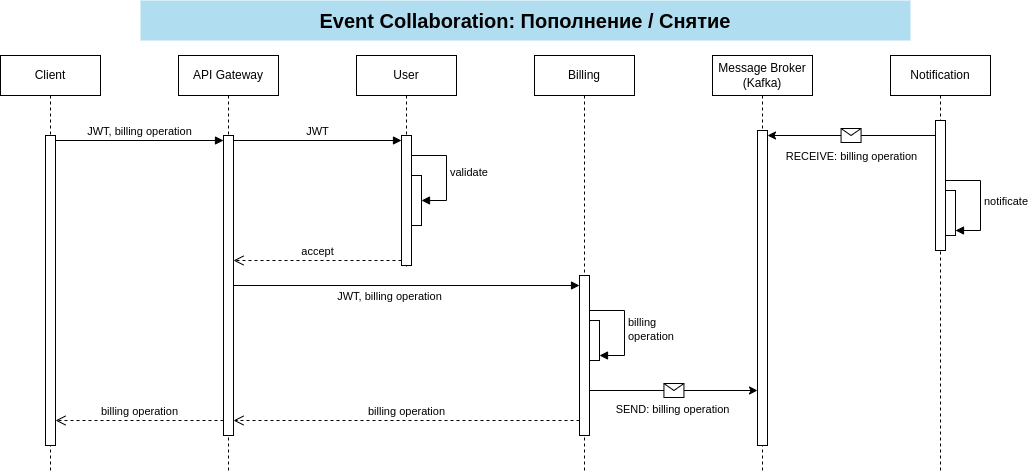

The diagram above was exported from draw.io. Its source (the exported page's mxGraphModel, read from the mxfile embedded in the PNG):
<mxGraphModel dx="1176" dy="737" grid="1" gridSize="10" guides="1" tooltips="1" connect="1" arrows="1" fold="1" page="1" pageScale="1" pageWidth="1169" pageHeight="827" math="0" shadow="0">
  <root>
    <mxCell id="w7VlquuFc8RL7witDOtz-0" />
    <mxCell id="w7VlquuFc8RL7witDOtz-1" parent="w7VlquuFc8RL7witDOtz-0" />
    <mxCell id="w7VlquuFc8RL7witDOtz-2" value="Client" style="shape=umlLifeline;perimeter=lifelinePerimeter;whiteSpace=wrap;html=1;container=1;dropTarget=0;collapsible=0;recursiveResize=0;outlineConnect=0;portConstraint=eastwest;newEdgeStyle={&quot;edgeStyle&quot;:&quot;elbowEdgeStyle&quot;,&quot;elbow&quot;:&quot;vertical&quot;,&quot;curved&quot;:0,&quot;rounded&quot;:0};" parent="w7VlquuFc8RL7witDOtz-1" vertex="1">
      <mxGeometry x="240" y="185" width="100" height="415" as="geometry" />
    </mxCell>
    <mxCell id="w7VlquuFc8RL7witDOtz-3" value="" style="html=1;points=[[0,0,0,0,5],[0,1,0,0,-5],[1,0,0,0,5],[1,1,0,0,-5]];perimeter=orthogonalPerimeter;outlineConnect=0;targetShapes=umlLifeline;portConstraint=eastwest;newEdgeStyle={&quot;curved&quot;:0,&quot;rounded&quot;:0};" parent="w7VlquuFc8RL7witDOtz-2" vertex="1">
      <mxGeometry x="45" y="80" width="10" height="310" as="geometry" />
    </mxCell>
    <mxCell id="w7VlquuFc8RL7witDOtz-4" value="API Gateway" style="shape=umlLifeline;perimeter=lifelinePerimeter;whiteSpace=wrap;html=1;container=1;dropTarget=0;collapsible=0;recursiveResize=0;outlineConnect=0;portConstraint=eastwest;newEdgeStyle={&quot;edgeStyle&quot;:&quot;elbowEdgeStyle&quot;,&quot;elbow&quot;:&quot;vertical&quot;,&quot;curved&quot;:0,&quot;rounded&quot;:0};" parent="w7VlquuFc8RL7witDOtz-1" vertex="1">
      <mxGeometry x="418" y="185" width="100" height="415" as="geometry" />
    </mxCell>
    <mxCell id="w7VlquuFc8RL7witDOtz-5" value="" style="html=1;points=[[0,0,0,0,5],[0,1,0,0,-5],[1,0,0,0,5],[1,1,0,0,-5]];perimeter=orthogonalPerimeter;outlineConnect=0;targetShapes=umlLifeline;portConstraint=eastwest;newEdgeStyle={&quot;curved&quot;:0,&quot;rounded&quot;:0};" parent="w7VlquuFc8RL7witDOtz-4" vertex="1">
      <mxGeometry x="45" y="80" width="10" height="300" as="geometry" />
    </mxCell>
    <mxCell id="w7VlquuFc8RL7witDOtz-6" value="User" style="shape=umlLifeline;perimeter=lifelinePerimeter;whiteSpace=wrap;html=1;container=1;dropTarget=0;collapsible=0;recursiveResize=0;outlineConnect=0;portConstraint=eastwest;newEdgeStyle={&quot;edgeStyle&quot;:&quot;elbowEdgeStyle&quot;,&quot;elbow&quot;:&quot;vertical&quot;,&quot;curved&quot;:0,&quot;rounded&quot;:0};" parent="w7VlquuFc8RL7witDOtz-1" vertex="1">
      <mxGeometry x="596" y="185" width="100" height="211" as="geometry" />
    </mxCell>
    <mxCell id="w7VlquuFc8RL7witDOtz-7" value="" style="html=1;points=[[0,0,0,0,5],[0,1,0,0,-5],[1,0,0,0,5],[1,1,0,0,-5]];perimeter=orthogonalPerimeter;outlineConnect=0;targetShapes=umlLifeline;portConstraint=eastwest;newEdgeStyle={&quot;curved&quot;:0,&quot;rounded&quot;:0};" parent="w7VlquuFc8RL7witDOtz-6" vertex="1">
      <mxGeometry x="45" y="80" width="10" height="130" as="geometry" />
    </mxCell>
    <mxCell id="w7VlquuFc8RL7witDOtz-8" value="" style="html=1;points=[[0,0,0,0,5],[0,1,0,0,-5],[1,0,0,0,5],[1,1,0,0,-5]];perimeter=orthogonalPerimeter;outlineConnect=0;targetShapes=umlLifeline;portConstraint=eastwest;newEdgeStyle={&quot;curved&quot;:0,&quot;rounded&quot;:0};" parent="w7VlquuFc8RL7witDOtz-6" vertex="1">
      <mxGeometry x="55" y="120" width="10" height="50" as="geometry" />
    </mxCell>
    <mxCell id="w7VlquuFc8RL7witDOtz-9" value="validate" style="html=1;align=left;spacingLeft=2;endArrow=block;rounded=0;edgeStyle=orthogonalEdgeStyle;curved=0;rounded=0;" parent="w7VlquuFc8RL7witDOtz-6" source="w7VlquuFc8RL7witDOtz-7" target="w7VlquuFc8RL7witDOtz-8" edge="1">
      <mxGeometry relative="1" as="geometry">
        <mxPoint x="60" y="80.02999999999997" as="sourcePoint" />
        <Array as="points">
          <mxPoint x="90" y="100" />
          <mxPoint x="90" y="145" />
        </Array>
      </mxGeometry>
    </mxCell>
    <mxCell id="w7VlquuFc8RL7witDOtz-10" value="JWT, billing operation" style="html=1;verticalAlign=bottom;endArrow=block;curved=0;rounded=0;exitX=1;exitY=0;exitDx=0;exitDy=5;exitPerimeter=0;" parent="w7VlquuFc8RL7witDOtz-1" source="w7VlquuFc8RL7witDOtz-3" target="w7VlquuFc8RL7witDOtz-5" edge="1">
      <mxGeometry relative="1" as="geometry">
        <mxPoint x="390" y="275" as="sourcePoint" />
      </mxGeometry>
    </mxCell>
    <mxCell id="w7VlquuFc8RL7witDOtz-11" value="JWT" style="html=1;verticalAlign=bottom;endArrow=block;curved=0;rounded=0;entryX=0;entryY=0;entryDx=0;entryDy=5;" parent="w7VlquuFc8RL7witDOtz-1" source="w7VlquuFc8RL7witDOtz-5" target="w7VlquuFc8RL7witDOtz-7" edge="1">
      <mxGeometry relative="1" as="geometry">
        <mxPoint x="620" y="275" as="sourcePoint" />
      </mxGeometry>
    </mxCell>
    <mxCell id="w7VlquuFc8RL7witDOtz-22" value="accept" style="html=1;verticalAlign=bottom;endArrow=open;dashed=1;endSize=8;curved=0;rounded=0;exitX=0;exitY=1;exitDx=0;exitDy=-5;exitPerimeter=0;" parent="w7VlquuFc8RL7witDOtz-1" source="w7VlquuFc8RL7witDOtz-7" target="w7VlquuFc8RL7witDOtz-5" edge="1">
      <mxGeometry relative="1" as="geometry">
        <mxPoint x="472.33666666666653" y="390" as="targetPoint" />
        <mxPoint x="687.67" y="390" as="sourcePoint" />
      </mxGeometry>
    </mxCell>
    <mxCell id="mG3vaX82r9u0N92rzrbn-0" value="&lt;div&gt;Message Broker&lt;/div&gt;(Kafka)" style="shape=umlLifeline;perimeter=lifelinePerimeter;whiteSpace=wrap;html=1;container=1;dropTarget=0;collapsible=0;recursiveResize=0;outlineConnect=0;portConstraint=eastwest;newEdgeStyle={&quot;edgeStyle&quot;:&quot;elbowEdgeStyle&quot;,&quot;elbow&quot;:&quot;vertical&quot;,&quot;curved&quot;:0,&quot;rounded&quot;:0};" parent="w7VlquuFc8RL7witDOtz-1" vertex="1">
      <mxGeometry x="952" y="185" width="100" height="415" as="geometry" />
    </mxCell>
    <mxCell id="6aQnDQBa_u852Dk4DMFX-10" value="" style="html=1;points=[[0,0,0,0,5],[0,1,0,0,-5],[1,0,0,0,5],[1,1,0,0,-5]];perimeter=orthogonalPerimeter;outlineConnect=0;targetShapes=umlLifeline;portConstraint=eastwest;newEdgeStyle={&quot;curved&quot;:0,&quot;rounded&quot;:0};" parent="mG3vaX82r9u0N92rzrbn-0" vertex="1">
      <mxGeometry x="45" y="75" width="10" height="315" as="geometry" />
    </mxCell>
    <mxCell id="mG3vaX82r9u0N92rzrbn-4" value="Billing" style="shape=umlLifeline;perimeter=lifelinePerimeter;whiteSpace=wrap;html=1;container=1;dropTarget=0;collapsible=0;recursiveResize=0;outlineConnect=0;portConstraint=eastwest;newEdgeStyle={&quot;edgeStyle&quot;:&quot;elbowEdgeStyle&quot;,&quot;elbow&quot;:&quot;vertical&quot;,&quot;curved&quot;:0,&quot;rounded&quot;:0};" parent="w7VlquuFc8RL7witDOtz-1" vertex="1">
      <mxGeometry x="774" y="185" width="100" height="415" as="geometry" />
    </mxCell>
    <mxCell id="mG3vaX82r9u0N92rzrbn-5" value="" style="html=1;points=[[0,0,0,0,5],[0,1,0,0,-5],[1,0,0,0,5],[1,1,0,0,-5]];perimeter=orthogonalPerimeter;outlineConnect=0;targetShapes=umlLifeline;portConstraint=eastwest;newEdgeStyle={&quot;curved&quot;:0,&quot;rounded&quot;:0};" parent="mG3vaX82r9u0N92rzrbn-4" vertex="1">
      <mxGeometry x="45" y="220" width="10" height="160" as="geometry" />
    </mxCell>
    <mxCell id="mG3vaX82r9u0N92rzrbn-6" value="" style="html=1;points=[[0,0,0,0,5],[0,1,0,0,-5],[1,0,0,0,5],[1,1,0,0,-5]];perimeter=orthogonalPerimeter;outlineConnect=0;targetShapes=umlLifeline;portConstraint=eastwest;newEdgeStyle={&quot;curved&quot;:0,&quot;rounded&quot;:0};" parent="mG3vaX82r9u0N92rzrbn-4" vertex="1">
      <mxGeometry x="55" y="265.02" width="10" height="40" as="geometry" />
    </mxCell>
    <mxCell id="mG3vaX82r9u0N92rzrbn-7" value="billing&lt;div&gt;operation&lt;/div&gt;" style="html=1;align=left;spacingLeft=2;endArrow=block;rounded=0;edgeStyle=orthogonalEdgeStyle;curved=0;rounded=0;entryX=1;entryY=1;entryDx=0;entryDy=-5;entryPerimeter=0;" parent="mG3vaX82r9u0N92rzrbn-4" target="mG3vaX82r9u0N92rzrbn-6" edge="1">
      <mxGeometry x="0.047" relative="1" as="geometry">
        <mxPoint x="55" y="254.9855172413793" as="sourcePoint" />
        <Array as="points">
          <mxPoint x="90" y="255.02" />
          <mxPoint x="90" y="300.02" />
          <mxPoint x="65" y="300.02" />
        </Array>
        <mxPoint as="offset" />
      </mxGeometry>
    </mxCell>
    <mxCell id="mG3vaX82r9u0N92rzrbn-8" value="JWT, billing operation" style="html=1;verticalAlign=bottom;endArrow=block;curved=0;rounded=0;" parent="w7VlquuFc8RL7witDOtz-1" source="w7VlquuFc8RL7witDOtz-5" target="mG3vaX82r9u0N92rzrbn-5" edge="1">
      <mxGeometry x="-0.1025" y="-20" relative="1" as="geometry">
        <mxPoint x="445" y="429.9999999999999" as="sourcePoint" />
        <mxPoint x="859.5" y="429.9999999999999" as="targetPoint" />
        <mxPoint as="offset" />
      </mxGeometry>
    </mxCell>
    <mxCell id="mG3vaX82r9u0N92rzrbn-9" value="billing operation" style="html=1;verticalAlign=bottom;endArrow=open;dashed=1;endSize=8;curved=0;rounded=0;" parent="w7VlquuFc8RL7witDOtz-1" edge="1">
      <mxGeometry relative="1" as="geometry">
        <mxPoint x="473" y="550" as="targetPoint" />
        <mxPoint x="819" y="550" as="sourcePoint" />
      </mxGeometry>
    </mxCell>
    <mxCell id="mG3vaX82r9u0N92rzrbn-10" value="billing operation" style="html=1;verticalAlign=bottom;endArrow=open;dashed=1;endSize=8;curved=0;rounded=0;" parent="w7VlquuFc8RL7witDOtz-1" edge="1">
      <mxGeometry relative="1" as="geometry">
        <mxPoint x="295" y="550.0000000000001" as="targetPoint" />
        <mxPoint x="463" y="550.0000000000001" as="sourcePoint" />
      </mxGeometry>
    </mxCell>
    <mxCell id="FrqCiezhbT32VwQTeQM4-0" value="Event Collaboration: Пополнение / Снятие" style="text;html=1;fillColor=#b1ddf0;align=center;verticalAlign=middle;whiteSpace=wrap;rounded=0;fontStyle=1;fontSize=20;strokeColor=none;" parent="w7VlquuFc8RL7witDOtz-1" vertex="1">
      <mxGeometry x="380" y="130" width="770" height="40" as="geometry" />
    </mxCell>
    <mxCell id="6aQnDQBa_u852Dk4DMFX-0" value="Notification" style="shape=umlLifeline;perimeter=lifelinePerimeter;whiteSpace=wrap;html=1;container=1;dropTarget=0;collapsible=0;recursiveResize=0;outlineConnect=0;portConstraint=eastwest;newEdgeStyle={&quot;edgeStyle&quot;:&quot;elbowEdgeStyle&quot;,&quot;elbow&quot;:&quot;vertical&quot;,&quot;curved&quot;:0,&quot;rounded&quot;:0};" parent="w7VlquuFc8RL7witDOtz-1" vertex="1">
      <mxGeometry x="1130" y="185" width="100" height="415" as="geometry" />
    </mxCell>
    <mxCell id="6aQnDQBa_u852Dk4DMFX-1" value="" style="html=1;points=[[0,0,0,0,5],[0,1,0,0,-5],[1,0,0,0,5],[1,1,0,0,-5]];perimeter=orthogonalPerimeter;outlineConnect=0;targetShapes=umlLifeline;portConstraint=eastwest;newEdgeStyle={&quot;curved&quot;:0,&quot;rounded&quot;:0};" parent="6aQnDQBa_u852Dk4DMFX-0" vertex="1">
      <mxGeometry x="45" y="65" width="10" height="130" as="geometry" />
    </mxCell>
    <mxCell id="6aQnDQBa_u852Dk4DMFX-2" value="" style="html=1;points=[[0,0,0,0,5],[0,1,0,0,-5],[1,0,0,0,5],[1,1,0,0,-5]];perimeter=orthogonalPerimeter;outlineConnect=0;targetShapes=umlLifeline;portConstraint=eastwest;newEdgeStyle={&quot;curved&quot;:0,&quot;rounded&quot;:0};" parent="6aQnDQBa_u852Dk4DMFX-0" vertex="1">
      <mxGeometry x="55" y="135" width="10" height="45" as="geometry" />
    </mxCell>
    <mxCell id="6aQnDQBa_u852Dk4DMFX-3" value="notificate" style="html=1;align=left;spacingLeft=2;endArrow=block;rounded=0;edgeStyle=orthogonalEdgeStyle;curved=0;rounded=0;entryX=1;entryY=1;entryDx=0;entryDy=-5;entryPerimeter=0;" parent="6aQnDQBa_u852Dk4DMFX-0" target="6aQnDQBa_u852Dk4DMFX-2" edge="1">
      <mxGeometry relative="1" as="geometry">
        <mxPoint x="55" y="124.99999999999989" as="sourcePoint" />
        <Array as="points">
          <mxPoint x="90" y="125" />
          <mxPoint x="90" y="175" />
        </Array>
      </mxGeometry>
    </mxCell>
    <mxCell id="6aQnDQBa_u852Dk4DMFX-4" value="" style="endArrow=classic;html=1;rounded=0;" parent="w7VlquuFc8RL7witDOtz-1" edge="1">
      <mxGeometry relative="1" as="geometry">
        <mxPoint x="829" y="520" as="sourcePoint" />
        <mxPoint x="997" y="520" as="targetPoint" />
      </mxGeometry>
    </mxCell>
    <mxCell id="6aQnDQBa_u852Dk4DMFX-5" value="" style="shape=message;html=1;outlineConnect=0;" parent="6aQnDQBa_u852Dk4DMFX-4" vertex="1">
      <mxGeometry width="20" height="14" relative="1" as="geometry">
        <mxPoint x="-10" y="-7" as="offset" />
      </mxGeometry>
    </mxCell>
    <mxCell id="6aQnDQBa_u852Dk4DMFX-6" value="SEND: billing operation" style="edgeLabel;html=1;align=center;verticalAlign=middle;resizable=0;points=[];" parent="6aQnDQBa_u852Dk4DMFX-4" vertex="1" connectable="0">
      <mxGeometry x="-0.68" y="-3" relative="1" as="geometry">
        <mxPoint x="56" y="15" as="offset" />
      </mxGeometry>
    </mxCell>
    <mxCell id="6aQnDQBa_u852Dk4DMFX-7" value="" style="endArrow=classic;html=1;rounded=0;entryX=1;entryY=0;entryDx=0;entryDy=5;entryPerimeter=0;" parent="w7VlquuFc8RL7witDOtz-1" source="6aQnDQBa_u852Dk4DMFX-1" target="6aQnDQBa_u852Dk4DMFX-10" edge="1">
      <mxGeometry relative="1" as="geometry">
        <mxPoint x="1220" y="270" as="sourcePoint" />
        <mxPoint x="1050" y="270" as="targetPoint" />
      </mxGeometry>
    </mxCell>
    <mxCell id="6aQnDQBa_u852Dk4DMFX-8" value="" style="shape=message;html=1;outlineConnect=0;" parent="6aQnDQBa_u852Dk4DMFX-7" vertex="1">
      <mxGeometry width="20" height="14" relative="1" as="geometry">
        <mxPoint x="-10" y="-7" as="offset" />
      </mxGeometry>
    </mxCell>
    <mxCell id="6aQnDQBa_u852Dk4DMFX-9" value="RECEIVE: billing operation" style="edgeLabel;html=1;align=center;verticalAlign=middle;resizable=0;points=[];" parent="6aQnDQBa_u852Dk4DMFX-7" vertex="1" connectable="0">
      <mxGeometry x="-0.68" y="-3" relative="1" as="geometry">
        <mxPoint x="-58" y="23" as="offset" />
      </mxGeometry>
    </mxCell>
  </root>
</mxGraphModel>